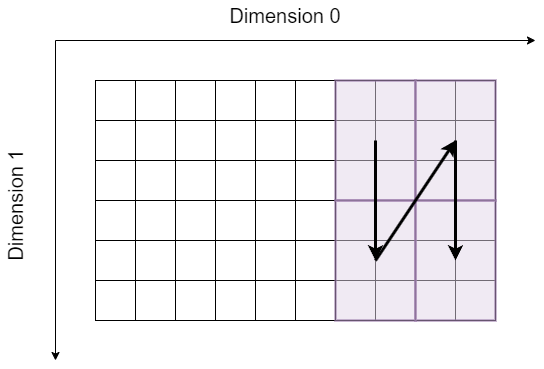

The diagram above was exported from draw.io. Its source (the exported page's mxGraphModel, read from the mxfile embedded in the PNG):
<mxGraphModel dx="2074" dy="1204" grid="1" gridSize="10" guides="1" tooltips="1" connect="1" arrows="1" fold="1" page="1" pageScale="1" pageWidth="3300" pageHeight="4681" math="0" shadow="0">
  <root>
    <mxCell id="7QAqqnqGP5_uKZYe51e2-0" />
    <mxCell id="7QAqqnqGP5_uKZYe51e2-1" parent="7QAqqnqGP5_uKZYe51e2-0" />
    <mxCell id="7QAqqnqGP5_uKZYe51e2-2" value="" style="whiteSpace=wrap;html=1;aspect=fixed;" vertex="1" parent="7QAqqnqGP5_uKZYe51e2-1">
      <mxGeometry x="320" y="400" width="40" height="40" as="geometry" />
    </mxCell>
    <mxCell id="7QAqqnqGP5_uKZYe51e2-3" value="" style="whiteSpace=wrap;html=1;aspect=fixed;" vertex="1" parent="7QAqqnqGP5_uKZYe51e2-1">
      <mxGeometry x="360" y="400" width="40" height="40" as="geometry" />
    </mxCell>
    <mxCell id="7QAqqnqGP5_uKZYe51e2-4" value="" style="whiteSpace=wrap;html=1;aspect=fixed;" vertex="1" parent="7QAqqnqGP5_uKZYe51e2-1">
      <mxGeometry x="400" y="400" width="40" height="40" as="geometry" />
    </mxCell>
    <mxCell id="7QAqqnqGP5_uKZYe51e2-5" value="" style="whiteSpace=wrap;html=1;aspect=fixed;" vertex="1" parent="7QAqqnqGP5_uKZYe51e2-1">
      <mxGeometry x="440" y="400" width="40" height="40" as="geometry" />
    </mxCell>
    <mxCell id="7QAqqnqGP5_uKZYe51e2-6" value="" style="whiteSpace=wrap;html=1;aspect=fixed;" vertex="1" parent="7QAqqnqGP5_uKZYe51e2-1">
      <mxGeometry x="480" y="400" width="40" height="40" as="geometry" />
    </mxCell>
    <mxCell id="7QAqqnqGP5_uKZYe51e2-7" value="" style="whiteSpace=wrap;html=1;aspect=fixed;" vertex="1" parent="7QAqqnqGP5_uKZYe51e2-1">
      <mxGeometry x="520" y="400" width="40" height="40" as="geometry" />
    </mxCell>
    <mxCell id="7QAqqnqGP5_uKZYe51e2-8" value="" style="whiteSpace=wrap;html=1;aspect=fixed;" vertex="1" parent="7QAqqnqGP5_uKZYe51e2-1">
      <mxGeometry x="560" y="400" width="40" height="40" as="geometry" />
    </mxCell>
    <mxCell id="7QAqqnqGP5_uKZYe51e2-9" value="" style="whiteSpace=wrap;html=1;aspect=fixed;" vertex="1" parent="7QAqqnqGP5_uKZYe51e2-1">
      <mxGeometry x="600" y="400" width="40" height="40" as="geometry" />
    </mxCell>
    <mxCell id="7QAqqnqGP5_uKZYe51e2-10" value="" style="whiteSpace=wrap;html=1;aspect=fixed;" vertex="1" parent="7QAqqnqGP5_uKZYe51e2-1">
      <mxGeometry x="640" y="400" width="40" height="40" as="geometry" />
    </mxCell>
    <mxCell id="7QAqqnqGP5_uKZYe51e2-11" value="" style="whiteSpace=wrap;html=1;aspect=fixed;" vertex="1" parent="7QAqqnqGP5_uKZYe51e2-1">
      <mxGeometry x="680" y="400" width="40" height="40" as="geometry" />
    </mxCell>
    <mxCell id="7QAqqnqGP5_uKZYe51e2-12" value="" style="whiteSpace=wrap;html=1;aspect=fixed;" vertex="1" parent="7QAqqnqGP5_uKZYe51e2-1">
      <mxGeometry x="320" y="440" width="40" height="40" as="geometry" />
    </mxCell>
    <mxCell id="7QAqqnqGP5_uKZYe51e2-13" value="" style="whiteSpace=wrap;html=1;aspect=fixed;" vertex="1" parent="7QAqqnqGP5_uKZYe51e2-1">
      <mxGeometry x="360" y="440" width="40" height="40" as="geometry" />
    </mxCell>
    <mxCell id="7QAqqnqGP5_uKZYe51e2-14" value="" style="whiteSpace=wrap;html=1;aspect=fixed;" vertex="1" parent="7QAqqnqGP5_uKZYe51e2-1">
      <mxGeometry x="400" y="440" width="40" height="40" as="geometry" />
    </mxCell>
    <mxCell id="7QAqqnqGP5_uKZYe51e2-15" value="" style="whiteSpace=wrap;html=1;aspect=fixed;" vertex="1" parent="7QAqqnqGP5_uKZYe51e2-1">
      <mxGeometry x="440" y="440" width="40" height="40" as="geometry" />
    </mxCell>
    <mxCell id="7QAqqnqGP5_uKZYe51e2-16" value="" style="whiteSpace=wrap;html=1;aspect=fixed;" vertex="1" parent="7QAqqnqGP5_uKZYe51e2-1">
      <mxGeometry x="480" y="440" width="40" height="40" as="geometry" />
    </mxCell>
    <mxCell id="7QAqqnqGP5_uKZYe51e2-17" value="" style="whiteSpace=wrap;html=1;aspect=fixed;" vertex="1" parent="7QAqqnqGP5_uKZYe51e2-1">
      <mxGeometry x="520" y="440" width="40" height="40" as="geometry" />
    </mxCell>
    <mxCell id="7QAqqnqGP5_uKZYe51e2-18" value="" style="whiteSpace=wrap;html=1;aspect=fixed;" vertex="1" parent="7QAqqnqGP5_uKZYe51e2-1">
      <mxGeometry x="560" y="440" width="40" height="40" as="geometry" />
    </mxCell>
    <mxCell id="7QAqqnqGP5_uKZYe51e2-19" value="" style="whiteSpace=wrap;html=1;aspect=fixed;" vertex="1" parent="7QAqqnqGP5_uKZYe51e2-1">
      <mxGeometry x="600" y="440" width="40" height="40" as="geometry" />
    </mxCell>
    <mxCell id="7QAqqnqGP5_uKZYe51e2-20" value="" style="whiteSpace=wrap;html=1;aspect=fixed;" vertex="1" parent="7QAqqnqGP5_uKZYe51e2-1">
      <mxGeometry x="640" y="440" width="40" height="40" as="geometry" />
    </mxCell>
    <mxCell id="7QAqqnqGP5_uKZYe51e2-21" value="" style="whiteSpace=wrap;html=1;aspect=fixed;" vertex="1" parent="7QAqqnqGP5_uKZYe51e2-1">
      <mxGeometry x="680" y="440" width="40" height="40" as="geometry" />
    </mxCell>
    <mxCell id="7QAqqnqGP5_uKZYe51e2-22" value="" style="whiteSpace=wrap;html=1;aspect=fixed;" vertex="1" parent="7QAqqnqGP5_uKZYe51e2-1">
      <mxGeometry x="320" y="480" width="40" height="40" as="geometry" />
    </mxCell>
    <mxCell id="7QAqqnqGP5_uKZYe51e2-23" value="" style="whiteSpace=wrap;html=1;aspect=fixed;" vertex="1" parent="7QAqqnqGP5_uKZYe51e2-1">
      <mxGeometry x="360" y="480" width="40" height="40" as="geometry" />
    </mxCell>
    <mxCell id="7QAqqnqGP5_uKZYe51e2-24" value="" style="whiteSpace=wrap;html=1;aspect=fixed;" vertex="1" parent="7QAqqnqGP5_uKZYe51e2-1">
      <mxGeometry x="400" y="480" width="40" height="40" as="geometry" />
    </mxCell>
    <mxCell id="7QAqqnqGP5_uKZYe51e2-25" value="" style="whiteSpace=wrap;html=1;aspect=fixed;" vertex="1" parent="7QAqqnqGP5_uKZYe51e2-1">
      <mxGeometry x="440" y="480" width="40" height="40" as="geometry" />
    </mxCell>
    <mxCell id="7QAqqnqGP5_uKZYe51e2-26" value="" style="whiteSpace=wrap;html=1;aspect=fixed;" vertex="1" parent="7QAqqnqGP5_uKZYe51e2-1">
      <mxGeometry x="480" y="480" width="40" height="40" as="geometry" />
    </mxCell>
    <mxCell id="7QAqqnqGP5_uKZYe51e2-27" value="" style="whiteSpace=wrap;html=1;aspect=fixed;" vertex="1" parent="7QAqqnqGP5_uKZYe51e2-1">
      <mxGeometry x="520" y="480" width="40" height="40" as="geometry" />
    </mxCell>
    <mxCell id="7QAqqnqGP5_uKZYe51e2-28" value="" style="whiteSpace=wrap;html=1;aspect=fixed;" vertex="1" parent="7QAqqnqGP5_uKZYe51e2-1">
      <mxGeometry x="560" y="480" width="40" height="40" as="geometry" />
    </mxCell>
    <mxCell id="7QAqqnqGP5_uKZYe51e2-29" value="" style="whiteSpace=wrap;html=1;aspect=fixed;" vertex="1" parent="7QAqqnqGP5_uKZYe51e2-1">
      <mxGeometry x="600" y="480" width="40" height="40" as="geometry" />
    </mxCell>
    <mxCell id="7QAqqnqGP5_uKZYe51e2-30" value="" style="whiteSpace=wrap;html=1;aspect=fixed;" vertex="1" parent="7QAqqnqGP5_uKZYe51e2-1">
      <mxGeometry x="640" y="480" width="40" height="40" as="geometry" />
    </mxCell>
    <mxCell id="7QAqqnqGP5_uKZYe51e2-31" value="" style="whiteSpace=wrap;html=1;aspect=fixed;" vertex="1" parent="7QAqqnqGP5_uKZYe51e2-1">
      <mxGeometry x="680" y="480" width="40" height="40" as="geometry" />
    </mxCell>
    <mxCell id="7QAqqnqGP5_uKZYe51e2-32" value="" style="whiteSpace=wrap;html=1;aspect=fixed;" vertex="1" parent="7QAqqnqGP5_uKZYe51e2-1">
      <mxGeometry x="320" y="520" width="40" height="40" as="geometry" />
    </mxCell>
    <mxCell id="7QAqqnqGP5_uKZYe51e2-33" value="" style="whiteSpace=wrap;html=1;aspect=fixed;" vertex="1" parent="7QAqqnqGP5_uKZYe51e2-1">
      <mxGeometry x="360" y="520" width="40" height="40" as="geometry" />
    </mxCell>
    <mxCell id="7QAqqnqGP5_uKZYe51e2-34" value="" style="whiteSpace=wrap;html=1;aspect=fixed;" vertex="1" parent="7QAqqnqGP5_uKZYe51e2-1">
      <mxGeometry x="400" y="520" width="40" height="40" as="geometry" />
    </mxCell>
    <mxCell id="7QAqqnqGP5_uKZYe51e2-35" value="" style="whiteSpace=wrap;html=1;aspect=fixed;" vertex="1" parent="7QAqqnqGP5_uKZYe51e2-1">
      <mxGeometry x="440" y="520" width="40" height="40" as="geometry" />
    </mxCell>
    <mxCell id="7QAqqnqGP5_uKZYe51e2-36" value="" style="whiteSpace=wrap;html=1;aspect=fixed;" vertex="1" parent="7QAqqnqGP5_uKZYe51e2-1">
      <mxGeometry x="480" y="520" width="40" height="40" as="geometry" />
    </mxCell>
    <mxCell id="7QAqqnqGP5_uKZYe51e2-37" value="" style="whiteSpace=wrap;html=1;aspect=fixed;" vertex="1" parent="7QAqqnqGP5_uKZYe51e2-1">
      <mxGeometry x="520" y="520" width="40" height="40" as="geometry" />
    </mxCell>
    <mxCell id="7QAqqnqGP5_uKZYe51e2-38" value="" style="whiteSpace=wrap;html=1;aspect=fixed;" vertex="1" parent="7QAqqnqGP5_uKZYe51e2-1">
      <mxGeometry x="560" y="520" width="40" height="40" as="geometry" />
    </mxCell>
    <mxCell id="7QAqqnqGP5_uKZYe51e2-39" value="" style="whiteSpace=wrap;html=1;aspect=fixed;" vertex="1" parent="7QAqqnqGP5_uKZYe51e2-1">
      <mxGeometry x="600" y="520" width="40" height="40" as="geometry" />
    </mxCell>
    <mxCell id="7QAqqnqGP5_uKZYe51e2-40" value="" style="whiteSpace=wrap;html=1;aspect=fixed;" vertex="1" parent="7QAqqnqGP5_uKZYe51e2-1">
      <mxGeometry x="640" y="520" width="40" height="40" as="geometry" />
    </mxCell>
    <mxCell id="7QAqqnqGP5_uKZYe51e2-41" value="" style="whiteSpace=wrap;html=1;aspect=fixed;" vertex="1" parent="7QAqqnqGP5_uKZYe51e2-1">
      <mxGeometry x="680" y="520" width="40" height="40" as="geometry" />
    </mxCell>
    <mxCell id="7QAqqnqGP5_uKZYe51e2-42" value="" style="whiteSpace=wrap;html=1;aspect=fixed;" vertex="1" parent="7QAqqnqGP5_uKZYe51e2-1">
      <mxGeometry x="320" y="560" width="40" height="40" as="geometry" />
    </mxCell>
    <mxCell id="7QAqqnqGP5_uKZYe51e2-43" value="" style="whiteSpace=wrap;html=1;aspect=fixed;" vertex="1" parent="7QAqqnqGP5_uKZYe51e2-1">
      <mxGeometry x="360" y="560" width="40" height="40" as="geometry" />
    </mxCell>
    <mxCell id="7QAqqnqGP5_uKZYe51e2-44" value="" style="whiteSpace=wrap;html=1;aspect=fixed;" vertex="1" parent="7QAqqnqGP5_uKZYe51e2-1">
      <mxGeometry x="400" y="560" width="40" height="40" as="geometry" />
    </mxCell>
    <mxCell id="7QAqqnqGP5_uKZYe51e2-45" value="" style="whiteSpace=wrap;html=1;aspect=fixed;" vertex="1" parent="7QAqqnqGP5_uKZYe51e2-1">
      <mxGeometry x="440" y="560" width="40" height="40" as="geometry" />
    </mxCell>
    <mxCell id="7QAqqnqGP5_uKZYe51e2-46" value="" style="whiteSpace=wrap;html=1;aspect=fixed;" vertex="1" parent="7QAqqnqGP5_uKZYe51e2-1">
      <mxGeometry x="480" y="560" width="40" height="40" as="geometry" />
    </mxCell>
    <mxCell id="7QAqqnqGP5_uKZYe51e2-47" value="" style="whiteSpace=wrap;html=1;aspect=fixed;" vertex="1" parent="7QAqqnqGP5_uKZYe51e2-1">
      <mxGeometry x="520" y="560" width="40" height="40" as="geometry" />
    </mxCell>
    <mxCell id="7QAqqnqGP5_uKZYe51e2-48" value="" style="whiteSpace=wrap;html=1;aspect=fixed;" vertex="1" parent="7QAqqnqGP5_uKZYe51e2-1">
      <mxGeometry x="560" y="560" width="40" height="40" as="geometry" />
    </mxCell>
    <mxCell id="7QAqqnqGP5_uKZYe51e2-49" value="" style="whiteSpace=wrap;html=1;aspect=fixed;" vertex="1" parent="7QAqqnqGP5_uKZYe51e2-1">
      <mxGeometry x="600" y="560" width="40" height="40" as="geometry" />
    </mxCell>
    <mxCell id="7QAqqnqGP5_uKZYe51e2-50" value="" style="whiteSpace=wrap;html=1;aspect=fixed;" vertex="1" parent="7QAqqnqGP5_uKZYe51e2-1">
      <mxGeometry x="640" y="560" width="40" height="40" as="geometry" />
    </mxCell>
    <mxCell id="7QAqqnqGP5_uKZYe51e2-51" value="" style="whiteSpace=wrap;html=1;aspect=fixed;" vertex="1" parent="7QAqqnqGP5_uKZYe51e2-1">
      <mxGeometry x="680" y="560" width="40" height="40" as="geometry" />
    </mxCell>
    <mxCell id="7QAqqnqGP5_uKZYe51e2-52" value="" style="whiteSpace=wrap;html=1;aspect=fixed;" vertex="1" parent="7QAqqnqGP5_uKZYe51e2-1">
      <mxGeometry x="320" y="600" width="40" height="40" as="geometry" />
    </mxCell>
    <mxCell id="7QAqqnqGP5_uKZYe51e2-53" value="" style="whiteSpace=wrap;html=1;aspect=fixed;" vertex="1" parent="7QAqqnqGP5_uKZYe51e2-1">
      <mxGeometry x="360" y="600" width="40" height="40" as="geometry" />
    </mxCell>
    <mxCell id="7QAqqnqGP5_uKZYe51e2-54" value="" style="whiteSpace=wrap;html=1;aspect=fixed;" vertex="1" parent="7QAqqnqGP5_uKZYe51e2-1">
      <mxGeometry x="400" y="600" width="40" height="40" as="geometry" />
    </mxCell>
    <mxCell id="7QAqqnqGP5_uKZYe51e2-55" value="" style="whiteSpace=wrap;html=1;aspect=fixed;" vertex="1" parent="7QAqqnqGP5_uKZYe51e2-1">
      <mxGeometry x="440" y="600" width="40" height="40" as="geometry" />
    </mxCell>
    <mxCell id="7QAqqnqGP5_uKZYe51e2-56" value="" style="whiteSpace=wrap;html=1;aspect=fixed;" vertex="1" parent="7QAqqnqGP5_uKZYe51e2-1">
      <mxGeometry x="480" y="600" width="40" height="40" as="geometry" />
    </mxCell>
    <mxCell id="7QAqqnqGP5_uKZYe51e2-57" value="" style="whiteSpace=wrap;html=1;aspect=fixed;" vertex="1" parent="7QAqqnqGP5_uKZYe51e2-1">
      <mxGeometry x="520" y="600" width="40" height="40" as="geometry" />
    </mxCell>
    <mxCell id="7QAqqnqGP5_uKZYe51e2-58" value="" style="whiteSpace=wrap;html=1;aspect=fixed;" vertex="1" parent="7QAqqnqGP5_uKZYe51e2-1">
      <mxGeometry x="560" y="600" width="40" height="40" as="geometry" />
    </mxCell>
    <mxCell id="7QAqqnqGP5_uKZYe51e2-59" value="" style="whiteSpace=wrap;html=1;aspect=fixed;" vertex="1" parent="7QAqqnqGP5_uKZYe51e2-1">
      <mxGeometry x="600" y="600" width="40" height="40" as="geometry" />
    </mxCell>
    <mxCell id="7QAqqnqGP5_uKZYe51e2-60" value="" style="whiteSpace=wrap;html=1;aspect=fixed;" vertex="1" parent="7QAqqnqGP5_uKZYe51e2-1">
      <mxGeometry x="640" y="600" width="40" height="40" as="geometry" />
    </mxCell>
    <mxCell id="7QAqqnqGP5_uKZYe51e2-61" value="" style="whiteSpace=wrap;html=1;aspect=fixed;" vertex="1" parent="7QAqqnqGP5_uKZYe51e2-1">
      <mxGeometry x="680" y="600" width="40" height="40" as="geometry" />
    </mxCell>
    <mxCell id="7QAqqnqGP5_uKZYe51e2-62" value="" style="endArrow=classic;html=1;rounded=0;" edge="1" parent="7QAqqnqGP5_uKZYe51e2-1">
      <mxGeometry width="50" height="50" relative="1" as="geometry">
        <mxPoint x="280" y="360" as="sourcePoint" />
        <mxPoint x="760" y="360" as="targetPoint" />
      </mxGeometry>
    </mxCell>
    <mxCell id="7QAqqnqGP5_uKZYe51e2-63" value="" style="endArrow=classic;html=1;rounded=0;" edge="1" parent="7QAqqnqGP5_uKZYe51e2-1">
      <mxGeometry width="50" height="50" relative="1" as="geometry">
        <mxPoint x="280" y="360" as="sourcePoint" />
        <mxPoint x="280" y="680" as="targetPoint" />
      </mxGeometry>
    </mxCell>
    <mxCell id="7QAqqnqGP5_uKZYe51e2-64" value="&lt;font style=&quot;font-size: 20px;&quot;&gt;Dimension 0&lt;/font&gt;" style="text;html=1;align=center;verticalAlign=middle;whiteSpace=wrap;rounded=0;" vertex="1" parent="7QAqqnqGP5_uKZYe51e2-1">
      <mxGeometry x="390" y="320" width="240" height="30" as="geometry" />
    </mxCell>
    <mxCell id="7QAqqnqGP5_uKZYe51e2-65" value="&lt;font style=&quot;font-size: 20px;&quot;&gt;Dimension 1&lt;/font&gt;" style="text;html=1;align=center;verticalAlign=middle;whiteSpace=wrap;rounded=0;rotation=-90;" vertex="1" parent="7QAqqnqGP5_uKZYe51e2-1">
      <mxGeometry x="120" y="510" width="240" height="30" as="geometry" />
    </mxCell>
    <mxCell id="xJc3cEUGsaMaJ0f5yqP4-0" value="" style="rounded=0;whiteSpace=wrap;html=1;fillColor=#e1d5e7;strokeColor=#9673a6;strokeWidth=3;opacity=50;" vertex="1" parent="7QAqqnqGP5_uKZYe51e2-1">
      <mxGeometry x="560" y="400" width="80" height="120" as="geometry" />
    </mxCell>
    <mxCell id="OZCf4QEkFGePRYHQNEEi-0" value="" style="rounded=0;whiteSpace=wrap;html=1;fillColor=#e1d5e7;strokeColor=#9673a6;strokeWidth=3;opacity=50;" vertex="1" parent="7QAqqnqGP5_uKZYe51e2-1">
      <mxGeometry x="640" y="400" width="80" height="120" as="geometry" />
    </mxCell>
    <mxCell id="OZCf4QEkFGePRYHQNEEi-1" value="" style="rounded=0;whiteSpace=wrap;html=1;fillColor=#e1d5e7;strokeColor=#9673a6;strokeWidth=3;opacity=50;" vertex="1" parent="7QAqqnqGP5_uKZYe51e2-1">
      <mxGeometry x="560" y="520" width="80" height="120" as="geometry" />
    </mxCell>
    <mxCell id="OZCf4QEkFGePRYHQNEEi-2" value="" style="rounded=0;whiteSpace=wrap;html=1;fillColor=#e1d5e7;strokeColor=#9673a6;strokeWidth=3;opacity=50;" vertex="1" parent="7QAqqnqGP5_uKZYe51e2-1">
      <mxGeometry x="640" y="520" width="80" height="120" as="geometry" />
    </mxCell>
    <mxCell id="OZCf4QEkFGePRYHQNEEi-6" value="" style="group" vertex="1" connectable="0" parent="7QAqqnqGP5_uKZYe51e2-1">
      <mxGeometry x="600" y="460" width="80" height="120" as="geometry" />
    </mxCell>
    <mxCell id="OZCf4QEkFGePRYHQNEEi-3" value="" style="endArrow=classic;html=1;rounded=0;strokeWidth=3;" edge="1" parent="OZCf4QEkFGePRYHQNEEi-6">
      <mxGeometry width="50" height="50" relative="1" as="geometry">
        <mxPoint as="sourcePoint" />
        <mxPoint y="120" as="targetPoint" />
      </mxGeometry>
    </mxCell>
    <mxCell id="OZCf4QEkFGePRYHQNEEi-4" value="" style="endArrow=classic;html=1;rounded=0;strokeWidth=3;" edge="1" parent="OZCf4QEkFGePRYHQNEEi-6">
      <mxGeometry width="50" height="50" relative="1" as="geometry">
        <mxPoint x="80" as="sourcePoint" />
        <mxPoint x="80" y="120" as="targetPoint" />
      </mxGeometry>
    </mxCell>
    <mxCell id="OZCf4QEkFGePRYHQNEEi-5" value="" style="endArrow=classic;html=1;rounded=0;strokeWidth=3;" edge="1" parent="OZCf4QEkFGePRYHQNEEi-6">
      <mxGeometry width="50" height="50" relative="1" as="geometry">
        <mxPoint y="120" as="sourcePoint" />
        <mxPoint x="80" as="targetPoint" />
      </mxGeometry>
    </mxCell>
  </root>
</mxGraphModel>